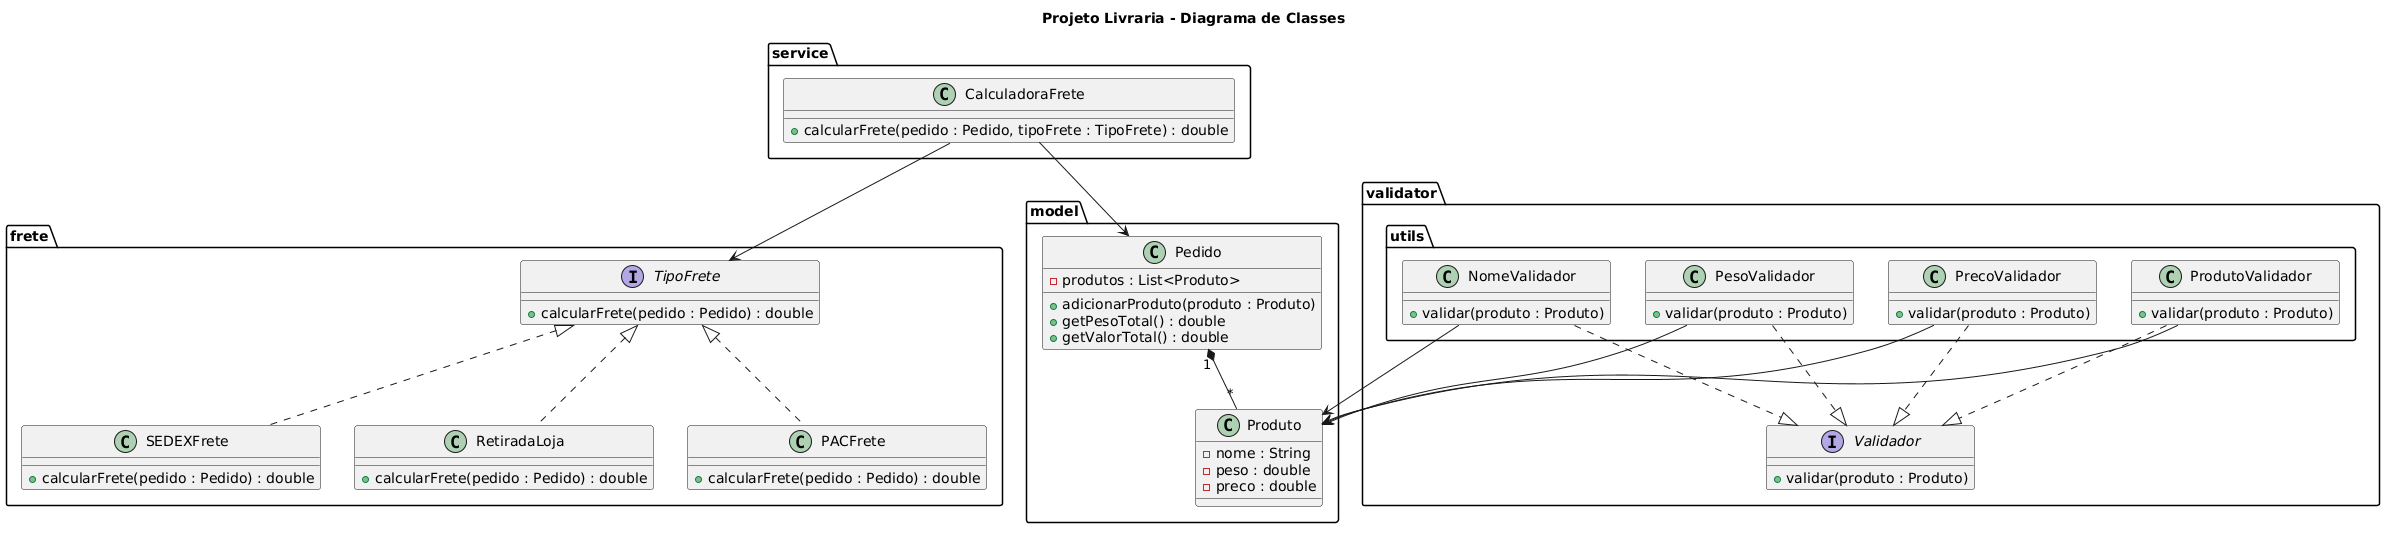

The diagram above was rendered by PlantUML. Its source (embedded in the PNG):
@startuml
title Projeto Livraria - Diagrama de Classes

package frete {

interface TipoFrete {
    +calcularFrete(pedido : Pedido) : double
}

class PACFrete {
    +calcularFrete(pedido : Pedido) : double
}

class SEDEXFrete {
    +calcularFrete(pedido : Pedido) : double
}

class RetiradaLoja {
    +calcularFrete(pedido : Pedido) : double
}

TipoFrete <|.. PACFrete
TipoFrete <|.. SEDEXFrete
TipoFrete <|.. RetiradaLoja

}

package model {

class Produto {
    -nome : String
    -peso : double
    -preco : double
}

class Pedido {
    -produtos : List<Produto>
    +adicionarProduto(produto : Produto)
    +getPesoTotal() : double
    +getValorTotal() : double
}

Pedido "1" *-- "*" Produto

}

package service {

class CalculadoraFrete {
    +calcularFrete(pedido : Pedido, tipoFrete : TipoFrete) : double
}

CalculadoraFrete --> TipoFrete
CalculadoraFrete --> Pedido

}

package validator {

interface Validador {
    +validar(produto : Produto)
}

}

package validator.utils {

class NomeValidador {
    +validar(produto : Produto)
}

class PesoValidador {
    +validar(produto : Produto)
}

class PrecoValidador {
    +validar(produto : Produto)
}

class ProdutoValidador {
    +validar(produto : Produto)
}

NomeValidador ..|> Validador
PesoValidador ..|> Validador
PrecoValidador ..|> Validador
ProdutoValidador ..|> Validador

NomeValidador --> Produto
PesoValidador --> Produto
PrecoValidador --> Produto
ProdutoValidador --> Produto

}
@enduml